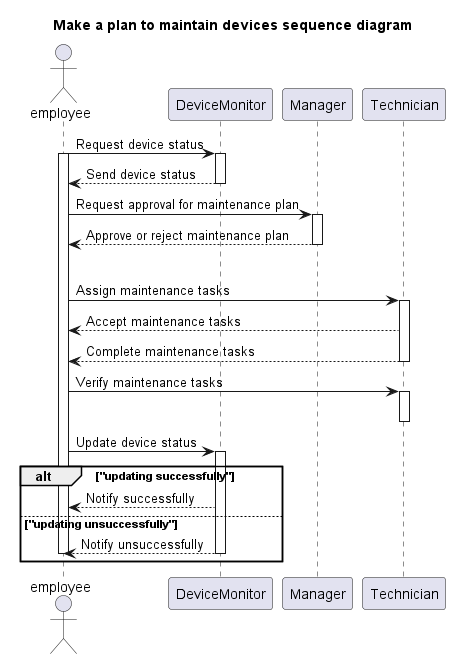

The diagram above was rendered by PlantUML. Its source (embedded in the PNG):
@startuml
title Make a plan to maintain devices sequence diagram

Actor employee
participant DeviceMonitor
participant Manager
participant Technician

employee -> DeviceMonitor : Request device status
activate employee
activate DeviceMonitor
DeviceMonitor --> employee : Send device status
deactivate DeviceMonitor
employee -> Manager : Request approval for maintenance plan
activate Manager
Manager --> employee : Approve or reject maintenance plan
deactivate Manager
alt "approving by Manager"
employee -> Technician : Assign maintenance tasks
activate Technician
Technician --> employee : Accept maintenance tasks
Technician --> employee : Complete maintenance tasks
deactivate Technician
employee -> Technician : Verify maintenance tasks
activate Technician
deactivate Technician
employee -> DeviceMonitor : Update device status
activate DeviceMonitor
alt "updating successfully"
DeviceMonitor --> employee : Notify successfully
else "updating unsuccessfully"
DeviceMonitor --> employee : Notify unsuccessfully
deactivate DeviceMonitor
deactivate employee
end
@enduml